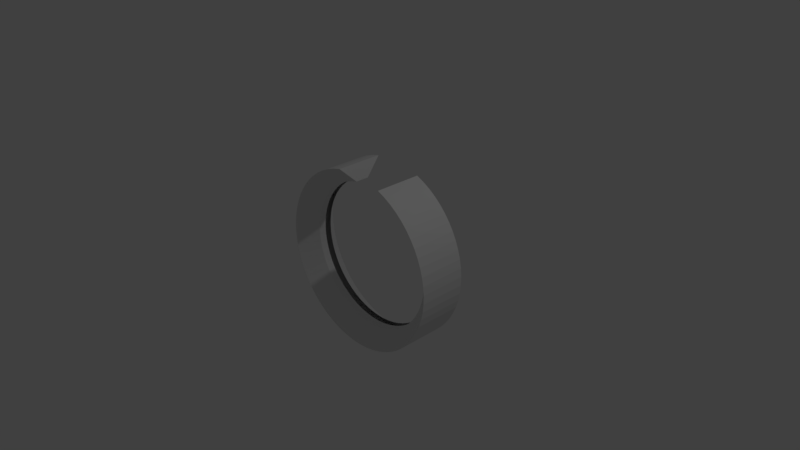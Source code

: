 # Source: Circle1.blend  (saved by Blender 2.77.0; exported with 4.5.12 LTS)
import bpy
from mathutils import Matrix  # noqa: F401  (used for matrix-valued properties, if any)

bpy.ops.wm.read_factory_settings(use_empty=True)
scene = bpy.context.scene
scene.name = 'Scene'

# ---- collections
col_collection_1 = bpy.data.collections.new('Collection 1'); scene.collection.children.link(col_collection_1)

# ---- world
world_world = bpy.data.worlds.new('World'); scene.world = world_world
world_world.color = (0.05088, 0.05088, 0.05088)
world_world.use_sun_shadow = False
world_world.sun_shadow_jitter_overblur = 0.0
world_world.cycles.sampling_method = 'MANUAL'

# ---- cameras
cam_camera = bpy.data.cameras.new('Camera')
cam_camera.clip_end = 100.0
cam_camera.lens = 35.0
cam_camera.sensor_width = 32.0
cam_camera.sensor_height = 18.0
cam_camera.ortho_scale = 7.314
cam_camera.dof.focus_distance = 0.0
cam_camera.dof.aperture_fstop = 128.0

# ---- lights
light_lamp = bpy.data.lights.new('Lamp', 'POINT')
light_lamp.transmission_factor = 0.0
light_lamp.cutoff_distance = 30.0
light_lamp.energy = 100.0
light_lamp.shadow_buffer_clip_start = 1.001
light_lamp.shadow_soft_size = 0.1
light_lamp.shadow_maximum_resolution = 0.006
light_lamp.use_absolute_resolution = True

# ---- meshes
me_cylinder_002 = bpy.data.meshes.new('Cylinder.002')
me_cylinder_002.from_pydata([(0.3771, 0.9262, -0.1049), (0.3771, 0.9262, 0.08291), (0.4647, 0.8855, -0.1049), (0.4647, 0.8855, 0.08291), (0.548, 0.8365, -0.1049), (0.548, 0.8365, 0.08291), (0.6262, 0.7797, -0.1049), (0.6262, 0.7797, 0.08291), (0.6985, 0.7156, -0.1049), (0.6985, 0.7156, 0.08291), (0.7643, 0.6448, -0.1049), (0.7643, 0.6448, 0.08291), (0.823, 0.5681, -0.1049), (0.823, 0.5681, 0.08291), (0.874, 0.486, -0.1049), (0.874, 0.486, 0.08291), (0.9168, 0.3994, -0.1049), (0.9168, 0.3994, 0.08291), (0.9511, 0.309, -0.1049), (0.9511, 0.309, 0.08291), (0.9764, 0.2158, -0.1049), (0.9764, 0.2158, 0.08291), (0.9927, 0.1205, -0.1049), (0.9927, 0.1205, 0.08291), (0.9997, 0.02416, -0.1049), (0.9997, 0.02416, 0.08291), (0.9974, -0.07244, -0.1049), (0.9974, -0.07244, 0.08291), (0.9857, -0.1684, -0.1049), (0.9857, -0.1684, 0.08291), (0.9649, -0.2627, -0.1049), (0.9649, -0.2627, 0.08291), (0.935, -0.3546, -0.1049), (0.935, -0.3546, 0.08291), (0.8964, -0.4432, -0.1049), (0.8964, -0.4432, 0.08291), (0.8495, -0.5276, -0.1049), (0.8495, -0.5276, 0.08291), (0.7946, -0.6072, -0.1049), (0.7946, -0.6072, 0.08291), (0.7323, -0.681, -0.1049), (0.7323, -0.681, 0.08291), (0.6631, -0.7485, -0.1049), (0.6631, -0.7485, 0.08291), (0.5878, -0.809, -0.1049), (0.5878, -0.809, 0.08291), (0.507, -0.862, -0.1049), (0.507, -0.862, 0.08291), (0.4214, -0.9069, -0.1049), (0.4214, -0.9069, 0.08291), (0.3319, -0.9433, -0.1049), (0.3319, -0.9433, 0.08291), (0.2393, -0.9709, -0.1049), (0.2393, -0.9709, 0.08291), (0.1445, -0.9895, -0.1049), (0.1445, -0.9895, 0.08291), (0.04831, -0.9988, -0.1049), (0.04831, -0.9988, 0.08291), (-0.04831, -0.9988, -0.1049), (-0.04831, -0.9988, 0.08291), (-0.1445, -0.9895, -0.1049), (-0.1445, -0.9895, 0.08291), (-0.2393, -0.9709, -0.1049), (-0.2393, -0.9709, 0.08291), (-0.3319, -0.9433, -0.1049), (-0.3319, -0.9433, 0.08291), (-0.4214, -0.9069, -0.1049), (-0.4214, -0.9069, 0.08291), (-0.507, -0.862, -0.1049), (-0.507, -0.862, 0.08291), (-0.5878, -0.809, -0.1049), (-0.5878, -0.809, 0.08291), (-0.6631, -0.7485, -0.1049), (-0.6631, -0.7485, 0.08291), (-0.7323, -0.681, -0.1049), (-0.7323, -0.681, 0.08291), (-0.7946, -0.6072, -0.1049), (-0.7946, -0.6072, 0.08291), (-0.8495, -0.5276, -0.1049), (-0.8495, -0.5276, 0.08291), (-0.8964, -0.4432, -0.1049), (-0.8964, -0.4432, 0.08291), (-0.935, -0.3546, -0.1049), (-0.935, -0.3546, 0.08291), (-0.9649, -0.2627, -0.1049), (-0.9649, -0.2627, 0.08291), (-0.9857, -0.1684, -0.1049), (-0.9857, -0.1684, 0.08291), (-0.9974, -0.07243, -0.1049), (-0.9974, -0.07243, 0.08291), (-0.9997, 0.02416, -0.1049), (-0.9997, 0.02416, 0.08291), (-0.9927, 0.1205, -0.1049), (-0.9927, 0.1205, 0.08291), (-0.9764, 0.2158, -0.1049), (-0.9764, 0.2158, 0.08291), (-0.9511, 0.309, -0.1049), (-0.9511, 0.309, 0.08291), (-0.9168, 0.3994, -0.1049), (-0.9168, 0.3994, 0.08291), (-0.874, 0.486, -0.1049), (-0.874, 0.486, 0.08291), (-0.823, 0.5681, -0.1049), (-0.823, 0.5681, 0.08291), (-0.7643, 0.6448, -0.1049), (-0.7643, 0.6448, 0.08291), (-0.6985, 0.7156, -0.1049), (-0.6985, 0.7156, 0.08291), (-0.6262, 0.7797, -0.1049), (-0.6262, 0.7797, 0.08291), (-0.548, 0.8365, -0.1049), (-0.548, 0.8365, 0.08291), (-0.4647, 0.8855, -0.1049), (-0.4647, 0.8855, 0.08291), (-0.3771, 0.9262, -0.1049), (-0.3771, 0.9262, 0.08291), (-0.2859, 0.9582, -0.1049), (-0.2859, 0.9582, 0.08291), (-0.1921, 0.9814, -0.1049), (-0.1921, 0.9814, 0.08291), (0.3771, 0.9262, -0.1049), (0.3771, 0.9262, 0.08291), (0.4647, 0.8855, -0.1049), (0.4647, 0.8855, 0.08291), (0.548, 0.8365, -0.1049), (0.548, 0.8365, 0.08291), (0.6262, 0.7797, -0.1049), (0.6262, 0.7797, 0.08291), (0.6985, 0.7156, -0.1049), (0.6985, 0.7156, 0.08291), (0.7643, 0.6448, -0.1049), (0.7643, 0.6448, 0.08291), (0.823, 0.5681, -0.1049), (0.823, 0.5681, 0.08291), (0.874, 0.486, -0.1049), (0.874, 0.486, 0.08291), (0.9168, 0.3994, -0.1049), (0.9168, 0.3994, 0.08291), (0.9511, 0.309, -0.1049), (0.9511, 0.309, 0.08291), (0.9764, 0.2158, -0.1049), (0.9764, 0.2158, 0.08291), (0.9927, 0.1205, -0.1049), (0.9927, 0.1205, 0.08291), (0.9997, 0.02416, -0.1049), (0.9997, 0.02416, 0.08291), (0.9974, -0.07244, -0.1049), (0.9974, -0.07244, 0.08291), (0.9857, -0.1684, -0.1049), (0.9857, -0.1684, 0.08291), (0.9649, -0.2627, -0.1049), (0.9649, -0.2627, 0.08291), (0.935, -0.3546, -0.1049), (0.935, -0.3546, 0.08291), (0.8964, -0.4432, -0.1049), (0.8964, -0.4432, 0.08291), (0.8495, -0.5276, -0.1049), (0.8495, -0.5276, 0.08291), (0.7946, -0.6072, -0.1049), (0.7946, -0.6072, 0.08291), (0.7323, -0.681, -0.1049), (0.7323, -0.681, 0.08291), (0.6631, -0.7485, -0.1049), (0.6631, -0.7485, 0.08291), (0.5878, -0.809, -0.1049), (0.5878, -0.809, 0.08291), (0.507, -0.862, -0.1049), (0.507, -0.862, 0.08291), (0.4214, -0.9069, -0.1049), (0.4214, -0.9069, 0.08291), (0.3319, -0.9433, -0.1049), (0.3319, -0.9433, 0.08291), (0.2393, -0.9709, -0.1049), (0.2393, -0.9709, 0.08291), (0.1445, -0.9895, -0.1049), (0.1445, -0.9895, 0.08291), (0.04831, -0.9988, -0.1049), (0.04831, -0.9988, 0.08291), (-0.04831, -0.9988, -0.1049), (-0.04831, -0.9988, 0.08291), (-0.1445, -0.9895, -0.1049), (-0.1445, -0.9895, 0.08291), (-0.2393, -0.9709, -0.1049), (-0.2393, -0.9709, 0.08291), (-0.3319, -0.9433, -0.1049), (-0.3319, -0.9433, 0.08291), (-0.4214, -0.9069, -0.1049), (-0.4214, -0.9069, 0.08291), (-0.507, -0.862, -0.1049), (-0.507, -0.862, 0.08291), (-0.5878, -0.809, -0.1049), (-0.5878, -0.809, 0.08291), (-0.6631, -0.7485, -0.1049), (-0.6631, -0.7485, 0.08291), (-0.7323, -0.681, -0.1049), (-0.7323, -0.681, 0.08291), (-0.7946, -0.6072, -0.1049), (-0.7946, -0.6072, 0.08291), (-0.8495, -0.5276, -0.1049), (-0.8495, -0.5276, 0.08291), (-0.8964, -0.4432, -0.1049), (-0.8964, -0.4432, 0.08291), (-0.935, -0.3546, -0.1049), (-0.935, -0.3546, 0.08291), (-0.9649, -0.2627, -0.1049), (-0.9649, -0.2627, 0.08291), (-0.9857, -0.1684, -0.1049), (-0.9857, -0.1684, 0.08291), (-0.9974, -0.07243, -0.1049), (-0.9974, -0.07243, 0.08291), (-0.9997, 0.02416, -0.1049), (-0.9997, 0.02416, 0.08291), (-0.9927, 0.1205, -0.1049), (-0.9927, 0.1205, 0.08291), (-0.9764, 0.2158, -0.1049), (-0.9764, 0.2158, 0.08291), (-0.9511, 0.309, -0.1049), (-0.9511, 0.309, 0.08291), (-0.9168, 0.3994, -0.1049), (-0.9168, 0.3994, 0.08291), (-0.874, 0.486, -0.1049), (-0.874, 0.486, 0.08291), (-0.823, 0.5681, -0.1049), (-0.823, 0.5681, 0.08291), (-0.7643, 0.6448, -0.1049), (-0.7643, 0.6448, 0.08291), (-0.6985, 0.7156, -0.1049), (-0.6985, 0.7156, 0.08291), (-0.6262, 0.7797, -0.1049), (-0.6262, 0.7797, 0.08291), (-0.548, 0.8365, -0.1049), (-0.548, 0.8365, 0.08291), (-0.4647, 0.8855, -0.1049), (-0.4647, 0.8855, 0.08291), (-0.3771, 0.9262, -0.1049), (-0.3771, 0.9262, 0.08291), (-0.2859, 0.9582, -0.1049), (-0.2859, 0.9582, 0.08291), (-0.1921, 0.9814, -0.1049), (-0.1921, 0.9814, 0.08291), (0.4629, 1.137, -0.3323), (0.4629, 1.137, 0.3104), (0.5704, 1.087, -0.3323), (0.5704, 1.087, 0.3104), (0.6727, 1.027, -0.3323), (0.6727, 1.027, 0.3104), (0.7686, 0.957, -0.3323), (0.7686, 0.957, 0.3104), (0.8574, 0.8784, -0.3323), (0.8574, 0.8784, 0.3104), (0.9382, 0.7915, -0.3323), (0.9382, 0.7915, 0.3104), (1.01, 0.6973, -0.3323), (1.01, 0.6973, 0.3104), (1.073, 0.5965, -0.3323), (1.073, 0.5965, 0.3104), (1.125, 0.4902, -0.3323), (1.125, 0.4902, 0.3104), (1.167, 0.3793, -0.3323), (1.167, 0.3793, 0.3104), (1.199, 0.2649, -0.3323), (1.199, 0.2649, 0.3104), (1.219, 0.148, -0.3323), (1.219, 0.148, 0.3104), (1.227, 0.02966, -0.3323), (1.227, 0.02966, 0.3104), (1.224, -0.08891, -0.3323), (1.224, -0.08891, 0.3104), (1.21, -0.2067, -0.3323), (1.21, -0.2067, 0.3104), (1.184, -0.3225, -0.3323), (1.184, -0.3225, 0.3104), (1.148, -0.4353, -0.3323), (1.148, -0.4353, 0.3104), (1.1, -0.544, -0.3323), (1.1, -0.544, 0.3104), (1.043, -0.6477, -0.3323), (1.043, -0.6477, 0.3104), (0.9753, -0.7453, -0.3323), (0.9753, -0.7453, 0.3104), (0.8988, -0.8359, -0.3323), (0.8988, -0.8359, 0.3104), (0.814, -0.9188, -0.3323), (0.814, -0.9188, 0.3104), (0.7215, -0.9931, -0.3323), (0.7215, -0.9931, 0.3104), (0.6223, -1.058, -0.3323), (0.6223, -1.058, 0.3104), (0.5173, -1.113, -0.3323), (0.5173, -1.113, 0.3104), (0.4074, -1.158, -0.3323), (0.4074, -1.158, 0.3104), (0.2938, -1.192, -0.3323), (0.2938, -1.192, 0.3104), (0.1774, -1.215, -0.3323), (0.1774, -1.215, 0.3104), (0.0593, -1.226, -0.3323), (0.0593, -1.226, 0.3104), (-0.0593, -1.226, -0.3323), (-0.0593, -1.226, 0.3104), (-0.1774, -1.215, -0.3323), (-0.1774, -1.215, 0.3104), (-0.2938, -1.192, -0.3323), (-0.2938, -1.192, 0.3104), (-0.4074, -1.158, -0.3323), (-0.4074, -1.158, 0.3104), (-0.5173, -1.113, -0.3323), (-0.5173, -1.113, 0.3104), (-0.6223, -1.058, -0.3323), (-0.6223, -1.058, 0.3104), (-0.7215, -0.9931, -0.3323), (-0.7215, -0.9931, 0.3104), (-0.814, -0.9188, -0.3323), (-0.814, -0.9188, 0.3104), (-0.8988, -0.8359, -0.3323), (-0.8988, -0.8359, 0.3104), (-0.9753, -0.7453, -0.3323), (-0.9753, -0.7453, 0.3104), (-1.043, -0.6477, -0.3323), (-1.043, -0.6477, 0.3104), (-1.1, -0.544, -0.3323), (-1.1, -0.544, 0.3104), (-1.148, -0.4353, -0.3323), (-1.148, -0.4353, 0.3104), (-1.184, -0.3225, -0.3323), (-1.184, -0.3225, 0.3104), (-1.21, -0.2067, -0.3323), (-1.21, -0.2067, 0.3104), (-1.224, -0.08891, -0.3323), (-1.224, -0.08891, 0.3104), (-1.227, 0.02966, -0.3323), (-1.227, 0.02966, 0.3104), (-1.219, 0.148, -0.3323), (-1.219, 0.148, 0.3104), (-1.199, 0.2649, -0.3323), (-1.199, 0.2649, 0.3104), (-1.167, 0.3793, -0.3323), (-1.167, 0.3793, 0.3104), (-1.125, 0.4902, -0.3323), (-1.125, 0.4902, 0.3104), (-1.073, 0.5965, -0.3323), (-1.073, 0.5965, 0.3104), (-1.01, 0.6973, -0.3323), (-1.01, 0.6973, 0.3104), (-0.9382, 0.7915, -0.3323), (-0.9382, 0.7915, 0.3104), (-0.8574, 0.8784, -0.3323), (-0.8574, 0.8784, 0.3104), (-0.7686, 0.957, -0.3323), (-0.7686, 0.957, 0.3104), (-0.6727, 1.027, -0.3323), (-0.6727, 1.027, 0.3104), (-0.5704, 1.087, -0.3323), (-0.5704, 1.087, 0.3104), (-0.4629, 1.137, -0.3323), (-0.4629, 1.137, 0.3104), (-0.351, 1.176, -0.3323), (-0.351, 1.176, 0.3104), (-0.2358, 1.205, -0.3323), (-0.2358, 1.205, 0.3104), (0.3771, 0.9262, 0.08291), (0.4647, 0.8855, 0.08291), (0.548, 0.8365, 0.08291), (0.6262, 0.7797, 0.08291), (0.6985, 0.7156, 0.08291), (0.7643, 0.6448, 0.08291), (0.823, 0.5681, 0.08291), (0.874, 0.486, 0.08291), (0.9168, 0.3994, 0.08291), (0.9511, 0.309, 0.08291), (0.9764, 0.2158, 0.08291), (0.9927, 0.1205, 0.08291), (0.9997, 0.02416, 0.08291), (0.9974, -0.07244, 0.08291), (0.9857, -0.1684, 0.08291), (0.9649, -0.2627, 0.08291), (0.935, -0.3546, 0.08291), (0.8964, -0.4432, 0.08291), (0.8495, -0.5276, 0.08291), (0.7946, -0.6072, 0.08291), (0.7323, -0.681, 0.08291), (0.6631, -0.7485, 0.08291), (0.5878, -0.809, 0.08291), (0.507, -0.862, 0.08291), (0.4214, -0.9069, 0.08291), (0.3319, -0.9433, 0.08291), (0.2393, -0.9709, 0.08291), (0.1445, -0.9895, 0.08291), (0.04831, -0.9988, 0.08291), (-0.04831, -0.9988, 0.08291), (-0.1445, -0.9895, 0.08291), (-0.2393, -0.9709, 0.08291), (-0.3319, -0.9433, 0.08291), (-0.4214, -0.9069, 0.08291), (-0.507, -0.862, 0.08291), (-0.5878, -0.809, 0.08291), (-0.6631, -0.7485, 0.08291), (-0.7323, -0.681, 0.08291), (-0.7946, -0.6072, 0.08291), (-0.8495, -0.5276, 0.08291), (-0.8964, -0.4432, 0.08291), (-0.935, -0.3546, 0.08291), (-0.9649, -0.2627, 0.08291), (-0.9857, -0.1684, 0.08291), (-0.9974, -0.07243, 0.08291), (-0.9997, 0.02416, 0.08291), (-0.9927, 0.1205, 0.08291), (-0.9764, 0.2158, 0.08291), (-0.9511, 0.309, 0.08291), (-0.9168, 0.3994, 0.08291), (-0.874, 0.486, 0.08291), (-0.823, 0.5681, 0.08291), (-0.7643, 0.6448, 0.08291), (-0.6985, 0.7156, 0.08291), (-0.6262, 0.7797, 0.08291), (-0.548, 0.8365, 0.08291), (-0.4647, 0.8855, 0.08291), (-0.3771, 0.9262, 0.08291), (-0.2859, 0.9582, 0.08291), (-0.1921, 0.9814, 0.08291), (0.3771, 0.9262, -0.01713), (0.4647, 0.8855, -0.01713), (0.548, 0.8365, -0.01713), (0.6262, 0.7797, -0.01713), (0.6985, 0.7156, -0.01713), (0.7643, 0.6448, -0.01713), (0.823, 0.5681, -0.01713), (0.874, 0.486, -0.01713), (0.9168, 0.3994, -0.01713), (0.9511, 0.309, -0.01713), (0.9764, 0.2158, -0.01713), (0.9927, 0.1205, -0.01713), (0.9997, 0.02416, -0.01713), (0.9974, -0.07244, -0.01713), (0.9857, -0.1684, -0.01713), (0.9649, -0.2627, -0.01713), (0.935, -0.3546, -0.01713), (0.8964, -0.4432, -0.01713), (0.8495, -0.5276, -0.01713), (0.7946, -0.6072, -0.01713), (0.7323, -0.681, -0.01713), (0.6631, -0.7485, -0.01713), (0.5878, -0.809, -0.01713), (0.507, -0.862, -0.01713), (0.4214, -0.9069, -0.01713), (0.3319, -0.9433, -0.01713), (0.2393, -0.9709, -0.01713), (0.1445, -0.9895, -0.01713), (0.04831, -0.9988, -0.01713), (-0.04831, -0.9988, -0.01713), (-0.1445, -0.9895, -0.01713), (-0.2393, -0.9709, -0.01713), (-0.3319, -0.9433, -0.01713), (-0.4214, -0.9069, -0.01713), (-0.507, -0.862, -0.01713), (-0.5878, -0.809, -0.01713), (-0.6631, -0.7485, -0.01713), (-0.7323, -0.681, -0.01713), (-0.7946, -0.6072, -0.01713), (-0.8495, -0.5276, -0.01713), (-0.8964, -0.4432, -0.01713), (-0.935, -0.3546, -0.01713), (-0.9649, -0.2627, -0.01713), (-0.9857, -0.1684, -0.01713), (-0.9974, -0.07243, -0.01713), (-0.9997, 0.02416, -0.01713), (-0.9927, 0.1205, -0.01713), (-0.9764, 0.2158, -0.01713), (-0.9511, 0.309, -0.01713), (-0.9168, 0.3994, -0.01713), (-0.874, 0.486, -0.01713), (-0.823, 0.5681, -0.01713), (-0.7643, 0.6448, -0.01713), (-0.6985, 0.7156, -0.01713), (-0.6262, 0.7797, -0.01713), (-0.548, 0.8365, -0.01713), (-0.4647, 0.8855, -0.01713), (-0.3771, 0.9262, -0.01713), (-0.2859, 0.9582, -0.01713), (-0.1921, 0.9814, -0.01713)], [], [(35, 37, 157, 155), (69, 71, 191, 189), (2, 0, 120, 122), (103, 105, 225, 223), (36, 34, 154, 156), (70, 68, 188, 190), (104, 102, 222, 224), (33, 35, 155, 153), (67, 69, 189, 187), (101, 103, 223, 221), (34, 32, 152, 154), (68, 66, 186, 188), (102, 100, 220, 222), (31, 33, 153, 151), (65, 67, 187, 185), (99, 101, 221, 219), (32, 30, 150, 152), (66, 64, 184, 186), (100, 98, 218, 220), (29, 31, 151, 149), (63, 65, 185, 183), (97, 99, 219, 217), (30, 28, 148, 150), (64, 62, 182, 184), (98, 96, 216, 218), (27, 29, 149, 147), (61, 63, 183, 181), (95, 97, 217, 215), (28, 26, 146, 148), (62, 60, 180, 182), (96, 94, 214, 216), (25, 27, 147, 145), (59, 61, 181, 179), (93, 95, 215, 213), (26, 24, 144, 146), (60, 58, 178, 180), (94, 92, 212, 214), (23, 25, 145, 143), (57, 59, 179, 177), (91, 93, 213, 211), (24, 22, 142, 144), (58, 56, 176, 178), (92, 90, 210, 212), (21, 23, 143, 141), (55, 57, 177, 175), (89, 91, 211, 209), (22, 20, 140, 142), (56, 54, 174, 176), (90, 88, 208, 210), (19, 21, 141, 139), (53, 55, 175, 173), (87, 89, 209, 207), (20, 18, 138, 140), (54, 52, 172, 174), (88, 86, 206, 208), (195, 197, 317, 315), (128, 126, 246, 248), (229, 231, 351, 349), (162, 160, 280, 282), (196, 194, 314, 316), (230, 228, 348, 350), (125, 127, 247, 245), (159, 161, 281, 279), (193, 195, 315, 313), (126, 124, 244, 246), (227, 229, 349, 347), (160, 158, 278, 280), (194, 192, 312, 314), (228, 226, 346, 348), (123, 125, 245, 243), (157, 159, 279, 277), (191, 193, 313, 311), (124, 122, 242, 244), (225, 227, 347, 345), (158, 156, 276, 278), (192, 190, 310, 312), (226, 224, 344, 346), (121, 123, 243, 241), (155, 157, 277, 275), (189, 191, 311, 309), (122, 120, 240, 242), (223, 225, 345, 343), (156, 154, 274, 276), (190, 188, 308, 310), (224, 222, 342, 344), (153, 155, 275, 273), (187, 189, 309, 307), (221, 223, 343, 341), (154, 152, 272, 274), (188, 186, 306, 308), (222, 220, 340, 342), (151, 153, 273, 271), (185, 187, 307, 305), (219, 221, 341, 339), (152, 150, 270, 272), (186, 184, 304, 306), (220, 218, 338, 340), (149, 151, 271, 269), (183, 185, 305, 303), (217, 219, 339, 337), (150, 148, 268, 270), (184, 182, 302, 304), (218, 216, 336, 338), (147, 149, 269, 267), (181, 183, 303, 301), (215, 217, 337, 335), (148, 146, 266, 268), (182, 180, 300, 302), (216, 214, 334, 336), (145, 147, 267, 265), (179, 181, 301, 299), (213, 215, 335, 333), (1, 3, 123, 121), (106, 104, 224, 226), (72, 70, 190, 192), (38, 36, 156, 158), (105, 107, 227, 225), (4, 2, 122, 124), (71, 73, 193, 191), (37, 39, 159, 157), (3, 5, 125, 123), (108, 106, 226, 228), (74, 72, 192, 194), (40, 38, 158, 160), (107, 109, 229, 227), (6, 4, 124, 126), (73, 75, 195, 193), (39, 41, 161, 159), (5, 7, 127, 125), (110, 108, 228, 230), (76, 74, 194, 196), (42, 40, 160, 162), (109, 111, 231, 229), (8, 6, 126, 128), (75, 77, 197, 195), (41, 43, 163, 161), (7, 9, 129, 127), (112, 110, 230, 232), (78, 76, 196, 198), (44, 42, 162, 164), (111, 113, 233, 231), (10, 8, 128, 130), (77, 79, 199, 197), (43, 45, 165, 163), (9, 11, 131, 129), (114, 112, 232, 234), (80, 78, 198, 200), (46, 44, 164, 166), (113, 115, 235, 233), (12, 10, 130, 132), (79, 81, 201, 199), (45, 47, 167, 165), (11, 13, 133, 131), (116, 114, 234, 236), (82, 80, 200, 202), (48, 46, 166, 168), (115, 117, 237, 235), (14, 12, 132, 134), (81, 83, 203, 201), (47, 49, 169, 167), (13, 15, 135, 133), (118, 116, 236, 238), (84, 82, 202, 204), (50, 48, 168, 170), (117, 119, 239, 237), (16, 14, 134, 136), (83, 85, 205, 203), (49, 51, 171, 169), (15, 17, 137, 135), (86, 84, 204, 206), (52, 50, 170, 172), (18, 16, 136, 138), (85, 87, 207, 205), (51, 53, 173, 171), (17, 19, 139, 137), (240, 241, 243, 242), (242, 243, 245, 244), (244, 245, 247, 246), (246, 247, 249, 248), (248, 249, 251, 250), (250, 251, 253, 252), (252, 253, 255, 254), (254, 255, 257, 256), (256, 257, 259, 258), (258, 259, 261, 260), (260, 261, 263, 262), (262, 263, 265, 264), (264, 265, 267, 266), (266, 267, 269, 268), (268, 269, 271, 270), (270, 271, 273, 272), (272, 273, 275, 274), (274, 275, 277, 276), (276, 277, 279, 278), (278, 279, 281, 280), (280, 281, 283, 282), (282, 283, 285, 284), (284, 285, 287, 286), (286, 287, 289, 288), (288, 289, 291, 290), (290, 291, 293, 292), (292, 293, 295, 294), (294, 295, 297, 296), (296, 297, 299, 298), (298, 299, 301, 300), (300, 301, 303, 302), (302, 303, 305, 304), (304, 305, 307, 306), (306, 307, 309, 308), (308, 309, 311, 310), (310, 311, 313, 312), (312, 313, 315, 314), (314, 315, 317, 316), (316, 317, 319, 318), (318, 319, 321, 320), (320, 321, 323, 322), (322, 323, 325, 324), (324, 325, 327, 326), (326, 327, 329, 328), (328, 329, 331, 330), (330, 331, 333, 332), (332, 333, 335, 334), (334, 335, 337, 336), (336, 337, 339, 338), (338, 339, 341, 340), (340, 341, 343, 342), (342, 343, 345, 344), (344, 345, 347, 346), (346, 347, 349, 348), (348, 349, 351, 350), (350, 351, 353, 352), (352, 353, 355, 354), (354, 355, 357, 356), (356, 357, 359, 358), (161, 163, 283, 281), (127, 129, 249, 247), (232, 230, 350, 352), (198, 196, 316, 318), (164, 162, 282, 284), (231, 233, 353, 351), (130, 128, 248, 250), (197, 199, 319, 317), (163, 165, 285, 283), (129, 131, 251, 249), (234, 232, 352, 354), (200, 198, 318, 320), (166, 164, 284, 286), (233, 235, 355, 353), (132, 130, 250, 252), (199, 201, 321, 319), (165, 167, 287, 285), (131, 133, 253, 251), (236, 234, 354, 356), (202, 200, 320, 322), (168, 166, 286, 288), (235, 237, 357, 355), (134, 132, 252, 254), (201, 203, 323, 321), (167, 169, 289, 287), (133, 135, 255, 253), (238, 236, 356, 358), (204, 202, 322, 324), (170, 168, 288, 290), (237, 239, 359, 357), (136, 134, 254, 256), (203, 205, 325, 323), (169, 171, 291, 289), (135, 137, 257, 255), (206, 204, 324, 326), (172, 170, 290, 292), (138, 136, 256, 258), (205, 207, 327, 325), (171, 173, 293, 291), (137, 139, 259, 257), (208, 206, 326, 328), (174, 172, 292, 294), (140, 138, 258, 260), (207, 209, 329, 327), (173, 175, 295, 293), (139, 141, 261, 259), (210, 208, 328, 330), (176, 174, 294, 296), (142, 140, 260, 262), (209, 211, 331, 329), (175, 177, 297, 295), (141, 143, 263, 261), (212, 210, 330, 332), (178, 176, 296, 298), (144, 142, 262, 264), (211, 213, 333, 331), (177, 179, 299, 297), (143, 145, 265, 263), (214, 212, 332, 334), (180, 178, 298, 300), (146, 144, 264, 266), (159, 161, 380, 379), (229, 231, 415, 414), (179, 177, 388, 389), (125, 127, 363, 362), (195, 197, 398, 397), (145, 143, 371, 372), (215, 213, 406, 407), (163, 161, 380, 381), (233, 231, 415, 416), (181, 179, 389, 390), (129, 127, 363, 364), (199, 197, 398, 399), (147, 145, 372, 373), (217, 215, 407, 408), (165, 163, 381, 382), (235, 233, 416, 417), (183, 181, 390, 391), (131, 129, 364, 365), (201, 199, 399, 400), (149, 147, 373, 374), (219, 217, 408, 409), (167, 165, 382, 383), (237, 235, 417, 418), (185, 183, 391, 392), (133, 131, 365, 366), (203, 201, 400, 401), (151, 149, 374, 375), (221, 219, 409, 410), (169, 167, 383, 384), (239, 237, 418, 419), (187, 185, 392, 393), (135, 133, 366, 367), (205, 203, 401, 402), (153, 151, 375, 376), (223, 221, 410, 411), (171, 169, 384, 385), (189, 187, 393, 394), (137, 135, 367, 368), (207, 205, 402, 403), (155, 153, 376, 377), (225, 223, 411, 412), (173, 171, 385, 386), (191, 189, 394, 395), (139, 137, 368, 369), (209, 207, 403, 404), (157, 155, 377, 378), (225, 227, 413, 412), (175, 173, 386, 387), (121, 123, 361, 360), (191, 193, 396, 395), (141, 139, 369, 370), (211, 209, 404, 405), (157, 159, 379, 378), (227, 229, 414, 413), (177, 175, 387, 388), (123, 125, 362, 361), (193, 195, 397, 396), (143, 141, 370, 371), (213, 211, 405, 406), (406, 405, 465, 466), (379, 380, 440, 439), (407, 406, 466, 467), (381, 380, 440, 441), (408, 407, 467, 468), (382, 381, 441, 442), (409, 408, 468, 469), (383, 382, 442, 443), (410, 409, 469, 470), (384, 383, 443, 444), (411, 410, 470, 471), (385, 384, 444, 445), (412, 411, 471, 472), (386, 385, 445, 446), (412, 413, 473, 472), (387, 386, 446, 447), (360, 361, 421, 420), (413, 414, 474, 473), (388, 387, 447, 448), (361, 362, 422, 421), (414, 415, 475, 474), (389, 388, 448, 449), (362, 363, 423, 422), (416, 415, 475, 476), (390, 389, 449, 450), (364, 363, 423, 424), (417, 416, 476, 477), (391, 390, 450, 451), (365, 364, 424, 425), (418, 417, 477, 478), (392, 391, 451, 452), (366, 365, 425, 426), (419, 418, 478, 479), (393, 392, 452, 453), (367, 366, 426, 427), (394, 393, 453, 454), (368, 367, 427, 428), (395, 394, 454, 455), (369, 368, 428, 429), (395, 396, 456, 455), (370, 369, 429, 430), (396, 397, 457, 456), (371, 370, 430, 431), (397, 398, 458, 457), (372, 371, 431, 432), (399, 398, 458, 459), (373, 372, 432, 433), (400, 399, 459, 460), (374, 373, 433, 434), (401, 400, 460, 461), (375, 374, 434, 435), (402, 401, 461, 462), (376, 375, 435, 436), (403, 402, 462, 463), (377, 376, 436, 437), (404, 403, 463, 464), (378, 377, 437, 438), (405, 404, 464, 465), (378, 379, 439, 438), (121, 241, 240, 120, 360, 420), (359, 239, 419, 479, 238, 358)])
me_cylinder_002.use_remesh_preserve_volume = False
me_cylinder_002.use_remesh_preserve_attributes = False
me_cylinder_002.use_mirror_vertex_groups = False
me_cylinder_002.update()

# ---- objects
ob_cylinder = bpy.data.objects.new('Cylinder', me_cylinder_002)
ob_lamp = bpy.data.objects.new('Lamp', light_lamp)
ob_camera = bpy.data.objects.new('Camera', cam_camera)

# ---- transforms, parenting, visibility, modifiers, constraints
ob_cylinder.location = (0.0, 0.0, 0.0)
ob_cylinder.rotation_euler = (1.571, 0.0, 0.0)
ob_cylinder.lineart.crease_threshold = 0.0
ob_lamp.location = (4.076, 1.005, 5.904)
ob_lamp.rotation_euler = (0.6503, 0.05522, 1.866)
ob_lamp.lock_rotations_4d = False
ob_lamp.empty_display_type = 'ARROWS'
ob_lamp.color = (0.0, 0.0, 0.0, 0.0)
ob_lamp.lineart.crease_threshold = 0.0
ob_camera.location = (7.481, -6.508, 5.344)
ob_camera.rotation_euler = (1.109, 0.01082, 0.8149)
ob_camera.lock_rotations_4d = False
ob_camera.empty_display_type = 'ARROWS'
ob_camera.color = (0.0, 0.0, 0.0, 0.0)
ob_camera.display_type = 'WIRE'
ob_camera.lineart.crease_threshold = 0.0

# ---- collection membership
col_collection_1.objects.link(ob_cylinder)
col_collection_1.objects.link(ob_lamp)
col_collection_1.objects.link(ob_camera)

# ---- scene / render settings (as saved in the file)
scene.camera = ob_camera
scene.frame_start = 1; scene.frame_end = 250; scene.frame_set(1)
scene.render.engine = 'BLENDER_EEVEE_NEXT'
scene.render.resolution_percentage = 50
scene.render.dither_intensity = 0.0
scene.cycles.use_denoising = False
scene.cycles.samples = 128
scene.cycles.sampling_pattern = 'TABULATED_SOBOL'
scene.cycles.light_sampling_threshold = 0.0
scene.cycles.use_adaptive_sampling = False
scene.cycles.use_light_tree = False
scene.cycles.blur_glossy = 0.0
scene.cycles.sample_clamp_indirect = 0.0
scene.view_settings.view_transform = 'Standard'
bpy.context.view_layer.update()
